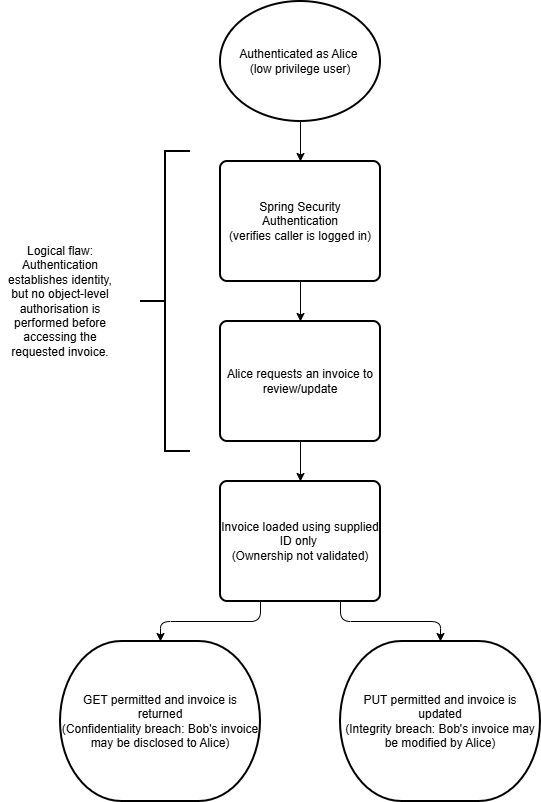

The diagram above was exported from draw.io. Its source (the exported page's mxGraphModel, read from the mxfile embedded in the PNG):
<mxGraphModel dx="675" dy="852" grid="1" gridSize="10" guides="1" tooltips="1" connect="1" arrows="1" fold="1" page="1" pageScale="1" pageWidth="827" pageHeight="1169" background="light-dark(#ffffff, #121212)" math="0" shadow="0">
  <root>
    <mxCell id="6o2NfCrizV30Empcuf60-0" />
    <mxCell id="6o2NfCrizV30Empcuf60-1" parent="6o2NfCrizV30Empcuf60-0" />
    <mxCell id="ItlQdRGejA4hfL-8fpv--0" edge="1" parent="6o2NfCrizV30Empcuf60-1" source="ItlQdRGejA4hfL-8fpv--1" style="edgeStyle=none;html=1;exitX=0.5;exitY=1;exitDx=0;exitDy=0;exitPerimeter=0;entryX=0.5;entryY=0;entryDx=0;entryDy=0;" target="ItlQdRGejA4hfL-8fpv--2">
      <mxGeometry relative="1" as="geometry" />
    </mxCell>
    <mxCell id="ItlQdRGejA4hfL-8fpv--1" parent="6o2NfCrizV30Empcuf60-1" style="strokeWidth=2;html=1;shape=mxgraph.flowchart.start_1;whiteSpace=wrap;" value="Authenticated as Alice&amp;nbsp;&lt;div&gt;(low privilege user)&lt;/div&gt;" vertex="1">
      <mxGeometry height="120" width="160" x="680" y="520" as="geometry" />
    </mxCell>
    <mxCell id="ItlQdRGejA4hfL-8fpv--19" edge="1" parent="6o2NfCrizV30Empcuf60-1" source="ItlQdRGejA4hfL-8fpv--2" style="edgeStyle=none;html=1;exitX=0.5;exitY=1;exitDx=0;exitDy=0;entryX=0.5;entryY=0;entryDx=0;entryDy=0;" target="ItlQdRGejA4hfL-8fpv--18">
      <mxGeometry relative="1" as="geometry" />
    </mxCell>
    <mxCell id="ItlQdRGejA4hfL-8fpv--2" parent="6o2NfCrizV30Empcuf60-1" style="rounded=1;whiteSpace=wrap;html=1;absoluteArcSize=1;arcSize=14;strokeWidth=2;" value="Spring Security Authentication&lt;div&gt;(verifies caller is logged in)&lt;/div&gt;" vertex="1">
      <mxGeometry height="120" width="160" x="680" y="680" as="geometry" />
    </mxCell>
    <mxCell id="ItlQdRGejA4hfL-8fpv--9" parent="6o2NfCrizV30Empcuf60-1" style="rounded=1;whiteSpace=wrap;html=1;absoluteArcSize=1;arcSize=14;strokeWidth=2;" value="Invoice loaded using supplied ID only&amp;nbsp;&lt;div&gt;(Ownership not validated)&lt;/div&gt;" vertex="1">
      <mxGeometry height="120" width="160" x="680" y="1000" as="geometry" />
    </mxCell>
    <mxCell id="ItlQdRGejA4hfL-8fpv--13" parent="6o2NfCrizV30Empcuf60-1" style="strokeWidth=2;html=1;shape=mxgraph.flowchart.terminator;whiteSpace=wrap;" value="PUT permitted and invoice is updated&lt;div&gt;(Integrity breach: Bob's invoice may be modified by Alice)&lt;/div&gt;" vertex="1">
      <mxGeometry height="160" width="200" x="800" y="1160" as="geometry" />
    </mxCell>
    <mxCell id="ItlQdRGejA4hfL-8fpv--14" parent="6o2NfCrizV30Empcuf60-1" style="strokeWidth=2;html=1;shape=mxgraph.flowchart.terminator;whiteSpace=wrap;" value="GET permitted and invoice is returned&lt;div&gt;(Confidentiality breach: Bob's invoice may be disclosed to Alice)&lt;/div&gt;" vertex="1">
      <mxGeometry height="160" width="200" x="520" y="1160" as="geometry" />
    </mxCell>
    <mxCell id="ItlQdRGejA4hfL-8fpv--15" edge="1" parent="6o2NfCrizV30Empcuf60-1" source="ItlQdRGejA4hfL-8fpv--9" style="edgeStyle=orthogonalEdgeStyle;html=1;exitX=0.25;exitY=1;exitDx=0;exitDy=0;entryX=0.5;entryY=0;entryDx=0;entryDy=0;entryPerimeter=0;" target="ItlQdRGejA4hfL-8fpv--14">
      <mxGeometry relative="1" x="-0.0034" as="geometry" />
    </mxCell>
    <mxCell id="ItlQdRGejA4hfL-8fpv--16" edge="1" parent="6o2NfCrizV30Empcuf60-1" source="ItlQdRGejA4hfL-8fpv--9" style="edgeStyle=orthogonalEdgeStyle;html=1;exitX=0.75;exitY=1;exitDx=0;exitDy=0;entryX=0.5;entryY=0;entryDx=0;entryDy=0;entryPerimeter=0;" target="ItlQdRGejA4hfL-8fpv--13">
      <mxGeometry relative="1" x="-0.0049" as="geometry" />
    </mxCell>
    <mxCell id="Ethk0LtxAzE2hN6Lo_LD-0" edge="1" parent="6o2NfCrizV30Empcuf60-1" source="ItlQdRGejA4hfL-8fpv--18" style="edgeStyle=none;html=1;exitX=0.5;exitY=1;exitDx=0;exitDy=0;entryX=0.5;entryY=0;entryDx=0;entryDy=0;" target="ItlQdRGejA4hfL-8fpv--9">
      <mxGeometry relative="1" as="geometry" />
    </mxCell>
    <mxCell id="ItlQdRGejA4hfL-8fpv--18" parent="6o2NfCrizV30Empcuf60-1" style="rounded=1;whiteSpace=wrap;html=1;absoluteArcSize=1;arcSize=14;strokeWidth=2;" value="Alice requests an invoice to review/update" vertex="1">
      <mxGeometry height="120" width="160" x="680" y="840" as="geometry" />
    </mxCell>
    <mxCell id="Ethk0LtxAzE2hN6Lo_LD-2" parent="6o2NfCrizV30Empcuf60-1" style="strokeWidth=2;html=1;shape=mxgraph.flowchart.annotation_2;align=left;labelPosition=right;pointerEvents=1;" value="" vertex="1">
      <mxGeometry height="300" width="50" x="600" y="670" as="geometry" />
    </mxCell>
    <mxCell id="VAxDe_a7HMeDfArqyVIv-0" parent="6o2NfCrizV30Empcuf60-1" style="text;html=1;whiteSpace=wrap;strokeColor=none;fillColor=none;align=center;verticalAlign=middle;rounded=0;" value="Logical flaw: Authentication establishes identity, but no object-level authorisation is performed before accessing the requested invoice." vertex="1">
      <mxGeometry height="160" width="120" x="460" y="740" as="geometry" />
    </mxCell>
  </root>
</mxGraphModel>